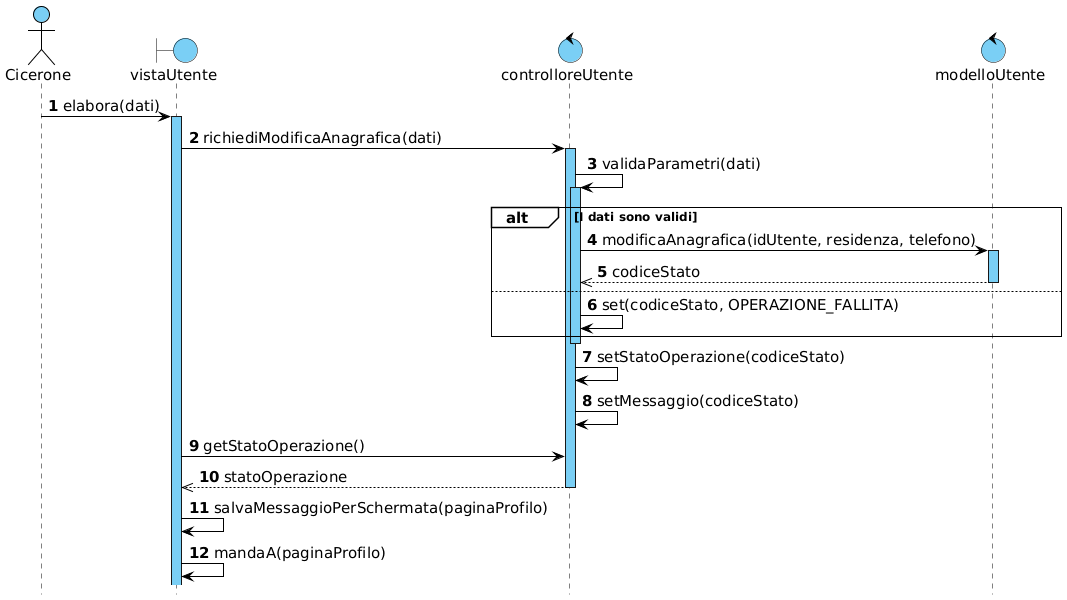

The diagram above was rendered by PlantUML. Its source (embedded in the PNG):
@startuml

!include skin.h

actor Cicerone
boundary vistaUtente
control controlloreUtente
control modelloUtente

Cicerone -> vistaUtente : elabora(dati)
activate vistaUtente
vistaUtente -> controlloreUtente : richiediModificaAnagrafica(dati)
activate controlloreUtente
controlloreUtente -> controlloreUtente : validaParametri(dati)
activate controlloreUtente

alt I dati sono validi
    controlloreUtente -> modelloUtente : modificaAnagrafica(idUtente, residenza, telefono)
    activate modelloUtente
    
    controlloreUtente <<-- modelloUtente : codiceStato
    deactivate modelloUtente
else
    controlloreUtente -> controlloreUtente : set(codiceStato, OPERAZIONE_FALLITA)
end
deactivate controlloreUtente

controlloreUtente -> controlloreUtente : setStatoOperazione(codiceStato)
controlloreUtente -> controlloreUtente : setMessaggio(codiceStato)

vistaUtente -> controlloreUtente : getStatoOperazione()
vistaUtente <<-- controlloreUtente : statoOperazione
deactivate controlloreUtente

vistaUtente -> vistaUtente : salvaMessaggioPerSchermata(paginaProfilo)
vistaUtente -> vistaUtente : mandaA(paginaProfilo)

@enduml